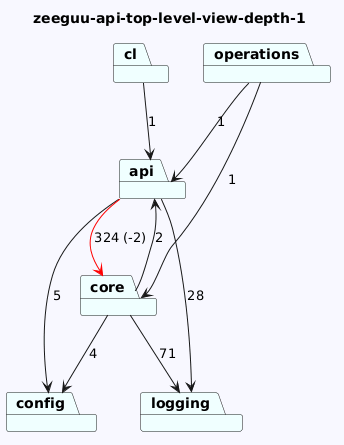

The diagram above was rendered by PlantUML. Its source (embedded in the PNG):
@startuml
skinparam backgroundColor GhostWhite
title zeeguu-api-top-level-view-depth-1
package "cl" #Azure
package "api" #Azure
package "operations" #Azure
package "config" #Azure
package "logging" #Azure
package "core" #Azure
"cl"-->"api"  : 1
"api"-->"logging"  : 28
"api"-->"config"  : 5
"api"-->"core" #Red : 324 (-2)
"operations"-->"api"  : 1
"operations"-->"core"  : 1


"core"-->"logging"  : 71
"core"-->"config"  : 4
"core"-->"api"  : 2
@enduml